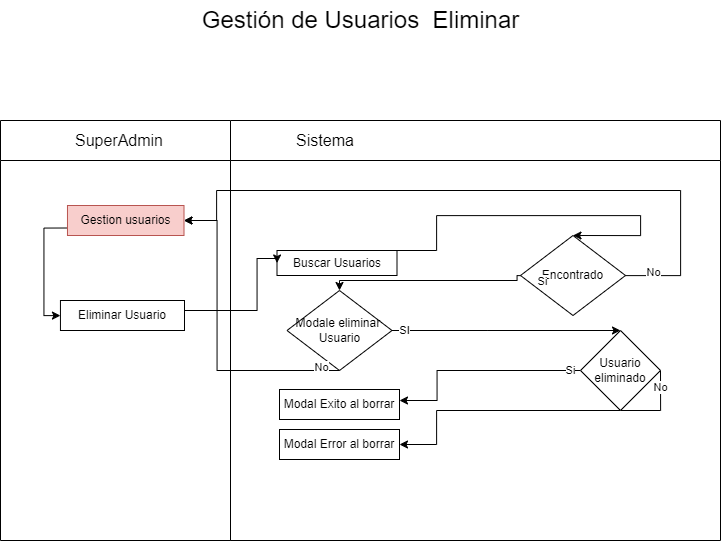

The diagram above was exported from draw.io. Its source (the exported page's mxGraphModel, read from the mxfile embedded in the PNG):
<mxGraphModel dx="2242" dy="1198" grid="1" gridSize="10" guides="1" tooltips="1" connect="1" arrows="1" fold="1" page="1" pageScale="1" pageWidth="850" pageHeight="1100" math="0" shadow="0">
  <root>
    <mxCell id="0" />
    <mxCell id="1" parent="0" />
    <mxCell id="QQva_ayB00YNQpTUaAGL-1" value="" style="swimlane;html=1;startSize=40;horizontal=0;direction=south;" vertex="1" parent="1">
      <mxGeometry x="65" y="210" width="230" height="420" as="geometry" />
    </mxCell>
    <mxCell id="QQva_ayB00YNQpTUaAGL-2" value="SuperAdmin" style="text;html=1;align=center;verticalAlign=middle;whiteSpace=wrap;rounded=0;fontSize=16;" vertex="1" parent="QQva_ayB00YNQpTUaAGL-1">
      <mxGeometry x="34.04" width="170" height="40" as="geometry" />
    </mxCell>
    <mxCell id="QQva_ayB00YNQpTUaAGL-30" value="" style="swimlane;html=1;startSize=40;horizontal=0;direction=south;" vertex="1" parent="1">
      <mxGeometry x="295" y="210" width="490" height="420" as="geometry" />
    </mxCell>
    <mxCell id="QQva_ayB00YNQpTUaAGL-31" value="Sistema" style="text;html=1;align=center;verticalAlign=middle;whiteSpace=wrap;rounded=0;fontSize=16;" vertex="1" parent="QQva_ayB00YNQpTUaAGL-30">
      <mxGeometry x="10" width="170" height="40" as="geometry" />
    </mxCell>
    <mxCell id="QQva_ayB00YNQpTUaAGL-6" value="Modale eliminar&amp;nbsp;&lt;div&gt;Usuario&lt;/div&gt;" style="rhombus;whiteSpace=wrap;html=1;fontColor=#000000;" vertex="1" parent="QQva_ayB00YNQpTUaAGL-30">
      <mxGeometry x="56.5" y="170" width="105" height="80" as="geometry" />
    </mxCell>
    <mxCell id="QQva_ayB00YNQpTUaAGL-7" value="Modal Exito al borrar" style="whiteSpace=wrap;html=1;rounded=0;" vertex="1" parent="QQva_ayB00YNQpTUaAGL-30">
      <mxGeometry x="49" y="269" width="120" height="30" as="geometry" />
    </mxCell>
    <mxCell id="QQva_ayB00YNQpTUaAGL-8" value="Modal Error al borrar" style="whiteSpace=wrap;html=1;rounded=0;" vertex="1" parent="QQva_ayB00YNQpTUaAGL-30">
      <mxGeometry x="49" y="309" width="120" height="30" as="geometry" />
    </mxCell>
    <mxCell id="QQva_ayB00YNQpTUaAGL-9" value="" style="edgeStyle=orthogonalEdgeStyle;rounded=0;orthogonalLoop=1;jettySize=auto;html=1;exitX=1;exitY=0.5;exitDx=0;exitDy=0;" edge="1" parent="QQva_ayB00YNQpTUaAGL-30" source="QQva_ayB00YNQpTUaAGL-15" target="QQva_ayB00YNQpTUaAGL-8">
      <mxGeometry relative="1" as="geometry">
        <mxPoint x="453.5" y="290" as="sourcePoint" />
        <Array as="points">
          <mxPoint x="430" y="290" />
          <mxPoint x="206" y="290" />
          <mxPoint x="206" y="324" />
        </Array>
      </mxGeometry>
    </mxCell>
    <mxCell id="QQva_ayB00YNQpTUaAGL-10" value="No" style="edgeLabel;html=1;align=center;verticalAlign=middle;resizable=0;points=[];" connectable="0" vertex="1" parent="QQva_ayB00YNQpTUaAGL-9">
      <mxGeometry x="-0.9031" y="-1" relative="1" as="geometry">
        <mxPoint as="offset" />
      </mxGeometry>
    </mxCell>
    <mxCell id="QQva_ayB00YNQpTUaAGL-11" value="" style="edgeStyle=orthogonalEdgeStyle;rounded=0;orthogonalLoop=1;jettySize=auto;html=1;exitX=0;exitY=0.5;exitDx=0;exitDy=0;" edge="1" parent="QQva_ayB00YNQpTUaAGL-30" source="QQva_ayB00YNQpTUaAGL-15" target="QQva_ayB00YNQpTUaAGL-7">
      <mxGeometry relative="1" as="geometry">
        <mxPoint x="500.5" y="270" as="sourcePoint" />
        <Array as="points">
          <mxPoint x="206.5" y="250" />
          <mxPoint x="206.5" y="280" />
        </Array>
      </mxGeometry>
    </mxCell>
    <mxCell id="QQva_ayB00YNQpTUaAGL-12" value="Si" style="edgeLabel;html=1;align=center;verticalAlign=middle;resizable=0;points=[];" connectable="0" vertex="1" parent="QQva_ayB00YNQpTUaAGL-11">
      <mxGeometry x="-0.9031" y="-1" relative="1" as="geometry">
        <mxPoint as="offset" />
      </mxGeometry>
    </mxCell>
    <mxCell id="QQva_ayB00YNQpTUaAGL-13" style="edgeStyle=orthogonalEdgeStyle;rounded=0;orthogonalLoop=1;jettySize=auto;html=1;entryX=0.5;entryY=0;entryDx=0;entryDy=0;exitX=1;exitY=0.5;exitDx=0;exitDy=0;" edge="1" parent="QQva_ayB00YNQpTUaAGL-30" source="QQva_ayB00YNQpTUaAGL-6" target="QQva_ayB00YNQpTUaAGL-15">
      <mxGeometry relative="1" as="geometry">
        <mxPoint x="176.5" y="440" as="sourcePoint" />
        <mxPoint x="440.5" y="240" as="targetPoint" />
        <Array as="points">
          <mxPoint x="256.5" y="210" />
          <mxPoint x="256.5" y="210" />
        </Array>
      </mxGeometry>
    </mxCell>
    <mxCell id="QQva_ayB00YNQpTUaAGL-14" value="SI" style="edgeLabel;html=1;align=center;verticalAlign=middle;resizable=0;points=[];" connectable="0" vertex="1" parent="QQva_ayB00YNQpTUaAGL-13">
      <mxGeometry x="-0.9123" y="1" relative="1" as="geometry">
        <mxPoint as="offset" />
      </mxGeometry>
    </mxCell>
    <mxCell id="QQva_ayB00YNQpTUaAGL-15" value="Usuario eliminado" style="rhombus;whiteSpace=wrap;html=1;" vertex="1" parent="QQva_ayB00YNQpTUaAGL-30">
      <mxGeometry x="350" y="210" width="80" height="80" as="geometry" />
    </mxCell>
    <mxCell id="QQva_ayB00YNQpTUaAGL-16" value="Encontrado" style="rhombus;whiteSpace=wrap;html=1;fontColor=#000000;" vertex="1" parent="QQva_ayB00YNQpTUaAGL-30">
      <mxGeometry x="290" y="115" width="105" height="80" as="geometry" />
    </mxCell>
    <mxCell id="QQva_ayB00YNQpTUaAGL-17" value="" style="edgeStyle=orthogonalEdgeStyle;rounded=0;orthogonalLoop=1;jettySize=auto;html=1;entryX=1;entryY=0.5;entryDx=0;entryDy=0;" edge="1" parent="QQva_ayB00YNQpTUaAGL-30" source="QQva_ayB00YNQpTUaAGL-16" target="QQva_ayB00YNQpTUaAGL-29">
      <mxGeometry relative="1" as="geometry">
        <Array as="points">
          <mxPoint x="450" y="155" />
          <mxPoint x="450" y="70" />
          <mxPoint x="-14" y="70" />
          <mxPoint x="-14" y="100" />
        </Array>
        <mxPoint x="-57.56000000000017" y="97.5" as="targetPoint" />
      </mxGeometry>
    </mxCell>
    <mxCell id="QQva_ayB00YNQpTUaAGL-18" value="No" style="edgeLabel;html=1;align=center;verticalAlign=middle;resizable=0;points=[];" connectable="0" vertex="1" parent="QQva_ayB00YNQpTUaAGL-17">
      <mxGeometry x="-0.9221" y="4" relative="1" as="geometry">
        <mxPoint as="offset" />
      </mxGeometry>
    </mxCell>
    <mxCell id="QQva_ayB00YNQpTUaAGL-19" value="" style="edgeStyle=orthogonalEdgeStyle;rounded=0;orthogonalLoop=1;jettySize=auto;html=1;entryX=0.5;entryY=0;entryDx=0;entryDy=0;" edge="1" parent="QQva_ayB00YNQpTUaAGL-30" source="QQva_ayB00YNQpTUaAGL-22" target="QQva_ayB00YNQpTUaAGL-16">
      <mxGeometry relative="1" as="geometry">
        <Array as="points">
          <mxPoint x="206" y="130" />
          <mxPoint x="206" y="95" />
          <mxPoint x="410" y="95" />
          <mxPoint x="410" y="115" />
        </Array>
      </mxGeometry>
    </mxCell>
    <mxCell id="QQva_ayB00YNQpTUaAGL-20" value="" style="edgeStyle=orthogonalEdgeStyle;rounded=0;orthogonalLoop=1;jettySize=auto;html=1;entryX=0.5;entryY=0;entryDx=0;entryDy=0;" edge="1" parent="QQva_ayB00YNQpTUaAGL-30" source="QQva_ayB00YNQpTUaAGL-16" target="QQva_ayB00YNQpTUaAGL-6">
      <mxGeometry relative="1" as="geometry">
        <Array as="points">
          <mxPoint x="286.5" y="155" />
          <mxPoint x="286.5" y="160" />
        </Array>
        <mxPoint x="176.5" y="430" as="targetPoint" />
      </mxGeometry>
    </mxCell>
    <mxCell id="QQva_ayB00YNQpTUaAGL-21" value="Si" style="edgeLabel;html=1;align=center;verticalAlign=middle;resizable=0;points=[];" connectable="0" vertex="1" parent="QQva_ayB00YNQpTUaAGL-20">
      <mxGeometry x="-0.8059" y="2" relative="1" as="geometry">
        <mxPoint x="36" y="-2" as="offset" />
      </mxGeometry>
    </mxCell>
    <mxCell id="QQva_ayB00YNQpTUaAGL-22" value="Buscar Usuarios" style="whiteSpace=wrap;html=1;fontColor=#000000;" vertex="1" parent="QQva_ayB00YNQpTUaAGL-30">
      <mxGeometry x="46.5" y="130" width="120" height="25" as="geometry" />
    </mxCell>
    <mxCell id="QQva_ayB00YNQpTUaAGL-23" style="edgeStyle=orthogonalEdgeStyle;rounded=0;orthogonalLoop=1;jettySize=auto;html=1;entryX=0;entryY=0.5;entryDx=0;entryDy=0;" edge="1" parent="QQva_ayB00YNQpTUaAGL-30" source="QQva_ayB00YNQpTUaAGL-25" target="QQva_ayB00YNQpTUaAGL-22">
      <mxGeometry relative="1" as="geometry">
        <Array as="points">
          <mxPoint x="26.5" y="190" />
          <mxPoint x="26.5" y="138" />
        </Array>
      </mxGeometry>
    </mxCell>
    <mxCell id="QQva_ayB00YNQpTUaAGL-24" style="edgeStyle=orthogonalEdgeStyle;rounded=0;orthogonalLoop=1;jettySize=auto;html=1;entryX=0;entryY=0.75;entryDx=0;entryDy=0;startArrow=classic;startFill=1;endArrow=none;endFill=0;" edge="1" parent="QQva_ayB00YNQpTUaAGL-30" source="QQva_ayB00YNQpTUaAGL-25" target="QQva_ayB00YNQpTUaAGL-29">
      <mxGeometry relative="1" as="geometry">
        <Array as="points">
          <mxPoint x="-186.5" y="195" />
          <mxPoint x="-186.5" y="108" />
        </Array>
      </mxGeometry>
    </mxCell>
    <mxCell id="QQva_ayB00YNQpTUaAGL-25" value="Eliminar Usuario" style="whiteSpace=wrap;html=1;fontColor=#000000;rounded=0;" vertex="1" parent="QQva_ayB00YNQpTUaAGL-30">
      <mxGeometry x="-170.05999999999995" y="180" width="124.06" height="30" as="geometry" />
    </mxCell>
    <mxCell id="QQva_ayB00YNQpTUaAGL-26" style="edgeStyle=orthogonalEdgeStyle;rounded=0;orthogonalLoop=1;jettySize=auto;html=1;entryX=1;entryY=0.5;entryDx=0;entryDy=0;exitX=0.5;exitY=1;exitDx=0;exitDy=0;" edge="1" parent="QQva_ayB00YNQpTUaAGL-30" source="QQva_ayB00YNQpTUaAGL-6" target="QQva_ayB00YNQpTUaAGL-29">
      <mxGeometry relative="1" as="geometry">
        <Array as="points">
          <mxPoint x="-13.5" y="250" />
          <mxPoint x="-13.5" y="100" />
        </Array>
        <mxPoint x="-57.56000000000017" y="97.5" as="targetPoint" />
      </mxGeometry>
    </mxCell>
    <mxCell id="QQva_ayB00YNQpTUaAGL-27" value="No" style="edgeLabel;html=1;align=center;verticalAlign=middle;resizable=0;points=[];" connectable="0" vertex="1" parent="QQva_ayB00YNQpTUaAGL-26">
      <mxGeometry x="-0.8837" y="-4" relative="1" as="geometry">
        <mxPoint x="-1" as="offset" />
      </mxGeometry>
    </mxCell>
    <mxCell id="QQva_ayB00YNQpTUaAGL-29" value="Gestion usuarios" style="rounded=0;whiteSpace=wrap;html=1;fontFamily=Helvetica;fontSize=12;align=center;fillColor=#f8cecc;strokeColor=#b85450;" vertex="1" parent="QQva_ayB00YNQpTUaAGL-30">
      <mxGeometry x="-163.03" y="85" width="116.53" height="30" as="geometry" />
    </mxCell>
    <mxCell id="QQva_ayB00YNQpTUaAGL-32" value="&lt;font style=&quot;font-size: 24px;&quot;&gt;Gestión de Usuarios&amp;nbsp; Eliminar&lt;/font&gt;" style="text;html=1;align=center;verticalAlign=middle;resizable=0;points=[];autosize=1;strokeColor=none;fillColor=none;" vertex="1" parent="1">
      <mxGeometry x="255" y="90" width="340" height="40" as="geometry" />
    </mxCell>
  </root>
</mxGraphModel>